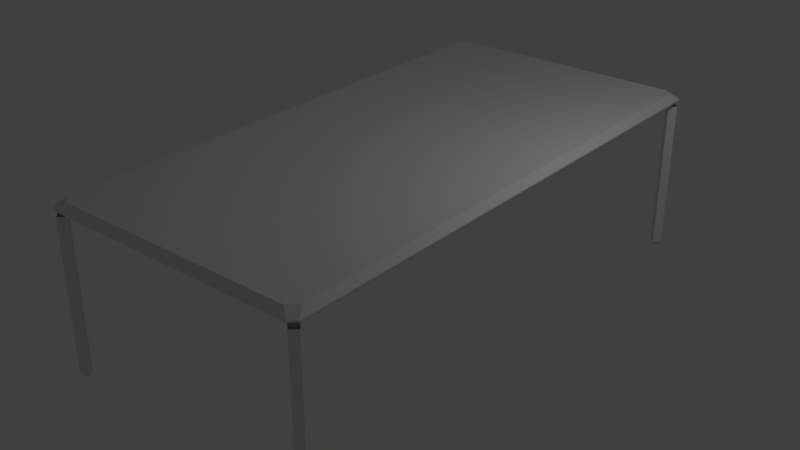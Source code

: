 # Source: Table.blend  (saved by Blender 2.78.0; exported with 4.5.12 LTS)
import bpy
from mathutils import Matrix  # noqa: F401  (used for matrix-valued properties, if any)

bpy.ops.wm.read_factory_settings(use_empty=True)
scene = bpy.context.scene
scene.name = 'Scene'

# ---- collections
col_collection_1 = bpy.data.collections.new('Collection 1'); scene.collection.children.link(col_collection_1)

# ---- materials (node trees are filled in below, after node groups)
mat_material = bpy.data.materials.new('Material')
mat_material.alpha_threshold = 0.0
mat_material.use_transparent_shadow = False
mat_material.roughness = 0.5
mat_material.line_color = (0.0, 0.0, 0.0, 1.0)

# ---- material node trees

# ---- world
world_world = bpy.data.worlds.new('World'); scene.world = world_world
world_world.color = (0.05088, 0.05088, 0.05088)
world_world.use_sun_shadow = False
world_world.sun_shadow_jitter_overblur = 0.0
world_world.cycles.sampling_method = 'MANUAL'

# ---- lights
light_lamp = bpy.data.lights.new('Lamp', 'POINT')
light_lamp.transmission_factor = 0.0
light_lamp.cutoff_distance = 30.0
light_lamp.energy = 100.0
light_lamp.shadow_buffer_clip_start = 1.001
light_lamp.shadow_soft_size = 0.1
light_lamp.shadow_maximum_resolution = 0.006
light_lamp.use_absolute_resolution = True

# ---- meshes
me_cube = bpy.data.meshes.new('Cube')
me_cube.from_pydata([(1.7, 3.7, 1.3), (1.7, -3.7, 1.3), (-1.7, -3.7, 1.3), (-1.7, 3.7, 1.3), (1.7, 3.7, 1.5), (1.7, -3.7, 1.5), (-1.7, -3.7, 1.5), (-1.7, 3.7, 1.5), (2.0, 4.0, 1.5), (2.0, -4.0, 1.5), (-2.0, 4.0, 1.5), (-2.0, -4.0, 1.5), (2.0, 4.0, 1.3), (2.0, -4.0, 1.3), (-2.0, 4.0, 1.3), (-2.0, -4.0, 1.3), (1.81, 3.81, -1.0), (1.81, 3.81, 1.3), (1.81, 3.99, -1.0), (1.81, 3.99, 1.3), (1.99, 3.81, -1.0), (1.99, 3.81, 1.3), (1.99, 3.99, -1.0), (1.99, 3.99, 1.3), (-1.99, 3.81, -1.0), (-1.99, 3.81, 1.3), (-1.99, 3.99, -1.0), (-1.99, 3.99, 1.3), (-1.81, 3.81, -1.0), (-1.81, 3.81, 1.3), (-1.81, 3.99, -1.0), (-1.81, 3.99, 1.3), (-1.99, -3.99, -1.0), (-1.99, -3.99, 1.3), (-1.99, -3.81, -1.0), (-1.99, -3.81, 1.3), (-1.81, -3.99, -1.0), (-1.81, -3.99, 1.3), (-1.81, -3.81, -1.0), (-1.81, -3.81, 1.3), (1.81, -3.99, -1.0), (1.81, -3.99, 1.3), (1.81, -3.81, -1.0), (1.81, -3.81, 1.3), (1.99, -3.99, -1.0), (1.99, -3.99, 1.3), (1.99, -3.81, -1.0), (1.99, -3.81, 1.3)], [(12, 23), (27, 33)], [(0, 1, 2, 3), (4, 7, 6, 5), (12, 8, 9, 13), (13, 9, 11, 15), (15, 11, 10, 14), (8, 12, 14, 10), (4, 5, 9, 8), (7, 4, 8, 10), (5, 6, 11, 9), (6, 7, 10, 11), (16, 17, 19, 18), (18, 19, 23, 22), (22, 23, 21, 20), (20, 21, 17, 16), (18, 22, 20, 16), (24, 25, 27, 26), (26, 27, 31, 30), (30, 31, 29, 28), (28, 29, 25, 24), (26, 30, 28, 24), (32, 33, 35, 34), (34, 35, 39, 38), (38, 39, 37, 36), (36, 37, 33, 32), (34, 38, 36, 32), (40, 41, 43, 42), (42, 43, 47, 46), (46, 47, 45, 44), (44, 45, 41, 40), (42, 46, 44, 40), (14, 12, 0, 3), (13, 1, 0, 12), (14, 3, 2, 15), (15, 2, 1, 13)])
_uv = me_cube.uv_layers.new(name='UVMap')
_uv.uv.foreach_set('vector', [0.4585, 0.2204, 0.01806, 0.2204, 0.01806, 0.01806, 0.4585, 0.01806, 0.4946, 0.01806, 0.697, 0.01806, 0.697, 0.4585, 0.4946, 0.4585, 0.4764, 0.8086, 0.4764, 0.8205, 0.0002068, 0.8205, 0.0002069, 0.8086, 0.7149, 0.7617, 0.7149, 0.7736, 0.4768, 0.7736, 0.4768, 0.7617, 0.2851, 0.8081, 0.2851, 0.7962, 0.7613, 0.7962, 0.7613, 0.8081, 0.7149, 0.774, 0.7149, 0.7859, 0.4768, 0.7859, 0.4768, 0.774, 0.4946, 0.01806, 0.4946, 0.4585, 0.4768, 0.4764, 0.4768, 0.000207, 0.697, 0.01806, 0.4946, 0.01806, 0.4768, 0.000207, 0.7149, 0.0002068, 0.4946, 0.4585, 0.697, 0.4585, 0.7149, 0.4764, 0.4768, 0.4764, 0.697, 0.4585, 0.697, 0.01806, 0.7149, 0.0002068, 0.7149, 0.4764, 0.1478, 0.6605, 0.2847, 0.6605, 0.2847, 0.6712, 0.1478, 0.6712, 0.1478, 0.6712, 0.1478, 0.8081, 0.1371, 0.8081, 0.1371, 0.6712, 0.1371, 0.6712, 0.0002068, 0.6712, 0.0002068, 0.6605, 0.1371, 0.6605, 0.1371, 0.6605, 0.1371, 0.5236, 0.1478, 0.5236, 0.1478, 0.6605, 0.1478, 0.6712, 0.1371, 0.6712, 0.1371, 0.6605, 0.1478, 0.6605, 0.6137, 0.6137, 0.6137, 0.4768, 0.6244, 0.4768, 0.6244, 0.6137, 0.6244, 0.6137, 0.7613, 0.6137, 0.7613, 0.6244, 0.6244, 0.6244, 0.6244, 0.6244, 0.6244, 0.7613, 0.6137, 0.7613, 0.6137, 0.6244, 0.6137, 0.6244, 0.4768, 0.6244, 0.4768, 0.6137, 0.6137, 0.6137, 0.6244, 0.6137, 0.6244, 0.6244, 0.6137, 0.6244, 0.6137, 0.6137, 0.8629, 0.1478, 0.8629, 0.2847, 0.8522, 0.2847, 0.8522, 0.1478, 0.8522, 0.1478, 0.7153, 0.1478, 0.7153, 0.1371, 0.8522, 0.1371, 0.8522, 0.1371, 0.8522, 0.0002068, 0.8629, 0.0002068, 0.8629, 0.1371, 0.8629, 0.1371, 0.9998, 0.1371, 0.9998, 0.1478, 0.8629, 0.1478, 0.8522, 0.1478, 0.8522, 0.1371, 0.8629, 0.1371, 0.8629, 0.1478, 0.1478, 0.3863, 0.1478, 0.5232, 0.1371, 0.5232, 0.1371, 0.3863, 0.1371, 0.3863, 0.0002068, 0.3863, 0.0002068, 0.3756, 0.1371, 0.3756, 0.1371, 0.3756, 0.1371, 0.2387, 0.1478, 0.2387, 0.1478, 0.3756, 0.1478, 0.3756, 0.2847, 0.3756, 0.2847, 0.3863, 0.1478, 0.3863, 0.1371, 0.3863, 0.1371, 0.3756, 0.1478, 0.3756, 0.1478, 0.3863, 0.4764, 0.0002068, 0.4764, 0.2383, 0.4585, 0.2204, 0.4585, 0.01806, 0.0002073, 0.2383, 0.01806, 0.2204, 0.4585, 0.2204, 0.4764, 0.2383, 0.4764, 0.0002068, 0.4585, 0.01806, 0.01806, 0.01806, 0.0002068, 0.0002088, 0.0002068, 0.0002088, 0.01806, 0.01806, 0.01806, 0.2204, 0.0002073, 0.2383])
me_cube.materials.append(mat_material)
me_cube.use_remesh_preserve_volume = False
me_cube.use_remesh_preserve_attributes = False
me_cube.use_mirror_vertex_groups = False
me_cube.update()

# ---- objects
ob_cube = bpy.data.objects.new('Cube', me_cube)
ob_lamp = bpy.data.objects.new('Lamp', light_lamp)

# ---- transforms, parenting, visibility, modifiers, constraints
ob_cube.location = (0.0, 0.0, 1.0)
ob_cube.lock_rotations_4d = False
ob_cube.empty_display_type = 'ARROWS'
ob_cube.lineart.crease_threshold = 0.0
_m = ob_cube.modifiers.new('Bevel', 'BEVEL')
_m.limit_method = 'NONE'
_m.spread = 0.0
ob_lamp.location = (4.076, 1.005, 5.904)
ob_lamp.rotation_euler = (0.6503, 0.05522, 1.866)
ob_lamp.lock_rotations_4d = False
ob_lamp.empty_display_type = 'ARROWS'
ob_lamp.color = (0.0, 0.0, 0.0, 0.0)
ob_lamp.lineart.crease_threshold = 0.0

# ---- collection membership
col_collection_1.objects.link(ob_cube)
col_collection_1.objects.link(ob_lamp)

# ---- scene / render settings (as saved in the file)
scene.frame_start = 1; scene.frame_end = 250; scene.frame_set(1)
scene.render.engine = 'BLENDER_EEVEE_NEXT'
scene.render.resolution_percentage = 50
scene.render.dither_intensity = 0.0
scene.cycles.use_denoising = False
scene.cycles.samples = 128
scene.cycles.sampling_pattern = 'TABULATED_SOBOL'
scene.cycles.light_sampling_threshold = 0.0
scene.cycles.use_adaptive_sampling = False
scene.cycles.use_light_tree = False
scene.cycles.blur_glossy = 0.0
scene.cycles.sample_clamp_indirect = 0.0
scene.view_settings.view_transform = 'Standard'
bpy.context.view_layer.update()

# ---- added for rendering (the .blend has no active camera): camera
cam_auto = bpy.data.cameras.new('AutoCamera')
cam_auto.lens = 50.0
cam_auto.sensor_width = 36.0
cam_auto.clip_end = 1000.0
ob_auto_camera = bpy.data.objects.new('AutoCamera', cam_auto)
scene.collection.objects.link(ob_auto_camera)
ob_auto_camera.location = (8.59264, -10.3112, 8.12411)
ob_auto_camera.rotation_euler = (1.09748, -7.21219e-08, 0.694738)
scene.camera = ob_auto_camera
bpy.context.view_layer.update()
